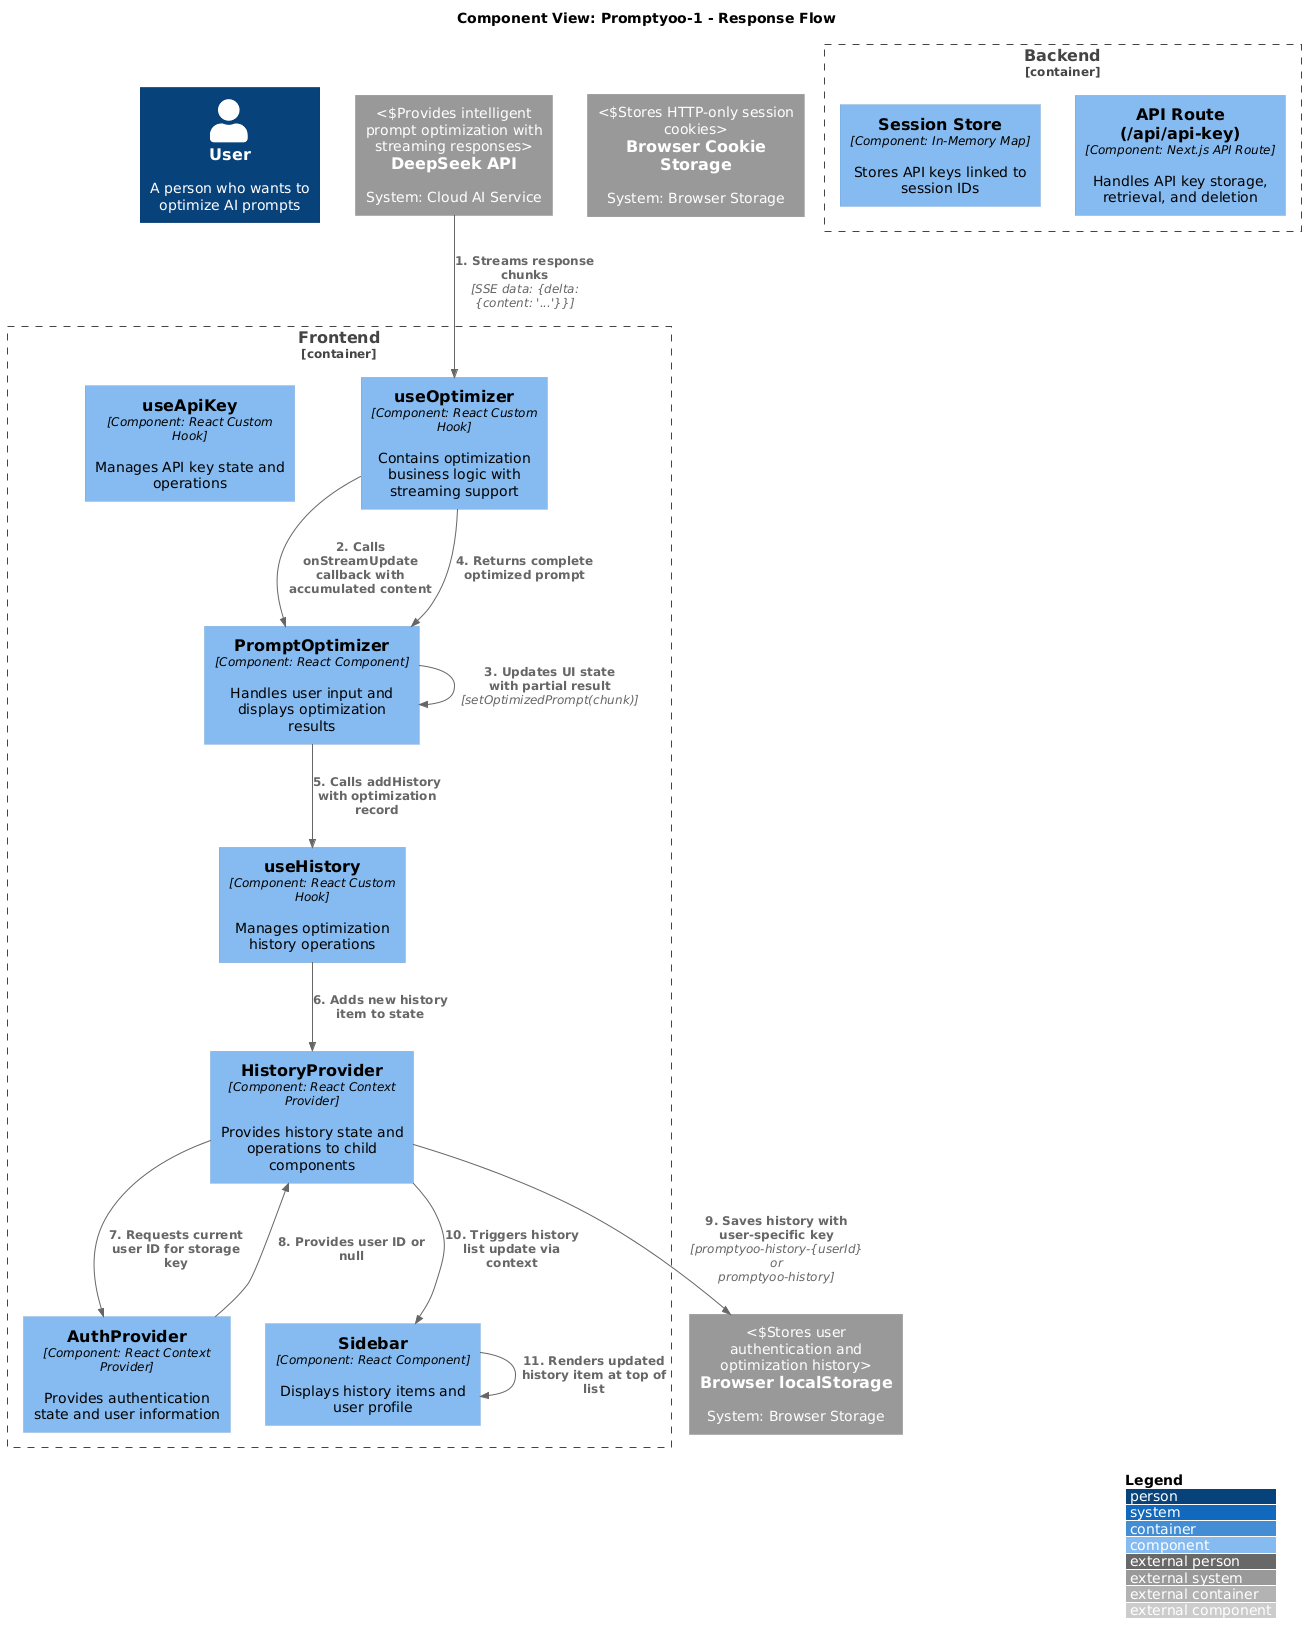

The diagram above was rendered by PlantUML. Its source (embedded in the PNG):
@startuml
!include https://raw.githubusercontent.com/plantuml-stdlib/C4-PlantUML/master/C4_Component.puml

LAYOUT_WITH_LEGEND()

title Component View: Promptyoo-1 - Response Flow

Person(user, "User", "A person who wants to optimize AI prompts")

Container_Boundary(frontend, "Frontend", "Next.js App Router") {
    Component(promptOptimizer, "PromptOptimizer", "Component: React Component", "Handles user input and displays optimization results")

    Component(useOptimizer, "useOptimizer", "Component: React Custom Hook", "Contains optimization business logic with streaming support")

    Component(useApiKey, "useApiKey", "Component: React Custom Hook", "Manages API key state and operations")

    Component(useHistory, "useHistory", "Component: React Custom Hook", "Manages optimization history operations")

    Component(historyProvider, "HistoryProvider", "Component: React Context Provider", "Provides history state and operations to child components")

    Component(authProvider, "AuthProvider", "Component: React Context Provider", "Provides authentication state and user information")

    Component(sidebar, "Sidebar", "Component: React Component", "Displays history items and user profile")
}

Container_Boundary(backend, "Backend", "Next.js Server") {
    Component(apiRoute, "API Route (/api/api-key)", "Component: Next.js API Route", "Handles API key storage, retrieval, and deletion")

    Component(sessionStore, "Session Store", "Component: In-Memory Map", "Stores API keys linked to session IDs")
}

System_Ext(deepseekApi, "DeepSeek API", "System: Cloud AI Service", "Provides intelligent prompt optimization with streaming responses")

System_Ext(browserLocalStorage, "Browser localStorage", "System: Browser Storage", "Stores user authentication and optimization history")

System_Ext(browserCookieStorage, "Browser Cookie Storage", "System: Browser Storage", "Stores HTTP-only session cookies")

Rel(deepseekApi, useOptimizer, "1. Streams response chunks", "SSE data: {delta: {content: '...'}}")
Rel(useOptimizer, promptOptimizer, "2. Calls onStreamUpdate callback with accumulated content")
Rel(promptOptimizer, promptOptimizer, "3. Updates UI state with partial result", "setOptimizedPrompt(chunk)")
Rel(useOptimizer, promptOptimizer, "4. Returns complete optimized prompt")
Rel(promptOptimizer, useHistory, "5. Calls addHistory with optimization record")
Rel(useHistory, historyProvider, "6. Adds new history item to state")
Rel(historyProvider, authProvider, "7. Requests current user ID for storage key")
Rel(authProvider, historyProvider, "8. Provides user ID or null")
Rel(historyProvider, browserLocalStorage, "9. Saves history with user-specific key", "promptyoo-history-{userId} or promptyoo-history")
Rel(historyProvider, sidebar, "10. Triggers history list update via context")
Rel(sidebar, sidebar, "11. Renders updated history item at top of list")
@enduml